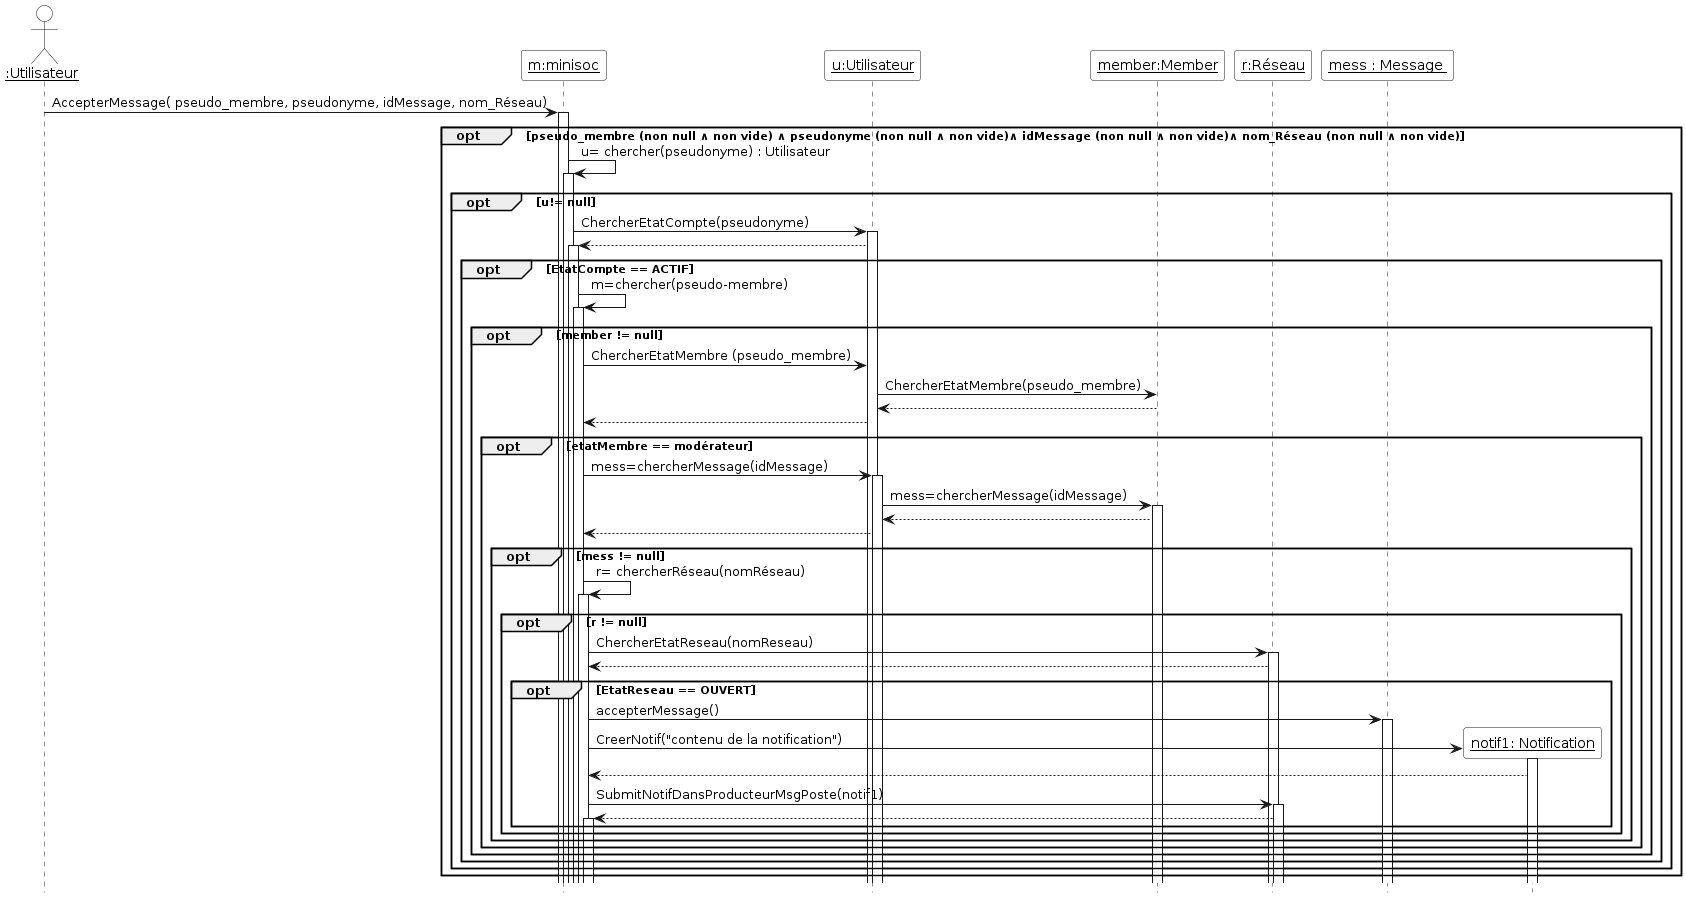

The diagram above was rendered by PlantUML. Its source (embedded in the PNG):
@startuml

'Diagramme de séquence (PlantUML)'

'Configuration charte graphique'
hide footbox
skinparam sequenceParticipantBackgroundColor White
skinparam sequenceActorBackgroundColor White

'Déclaration des acteurs et des participants (déjà existants avant la séquence)'
actor "__:Utilisateur__" as user
participant "__m:minisoc__" as m
participant "__r:Réseau__" as r
participant "__u:Utilisateur__" as u
participant "__member:Member__" as member
participant "__mess : Message __" as mess



'Séquence avec les messages, les créations de participants, etc.'
user -> m ++ : AccepterMessage( pseudo_membre, pseudonyme, idMessage, nom_Réseau)
  opt pseudo_membre (non null ∧ non vide) ∧ pseudonyme (non null ∧ non vide)∧ idMessage (non null ∧ non vide)∧ nom_Réseau (non null ∧ non vide)
      m -> m++ : u= chercher(pseudonyme) : Utilisateur
      create "__u: Utilisateur__" as u
      opt u!= null
    	m -> u++ : ChercherEtatCompte(pseudonyme)
	u --> m++
	opt EtatCompte == ACTIF
	     m -> m++ : m=chercher(pseudo-membre)
	     create "__member: Member__" as member
	      opt member != null
	      	  	 m-> u : ChercherEtatMembre (pseudo_membre)
		     	 u ->member: ChercherEtatMembre(pseudo_membre)
			 member --> u
			 u --> m 
		          opt etatMembre == modérateur
    	       	               m-> u ++ : mess=chercherMessage(idMessage)
			        u -> member ++ : mess=chercherMessage(idMessage)
	    	        	 member --> u
				  u --> m
				   opt mess != null
			  	        m -> m ++ : r= chercherRéseau(nomRéseau)
			 		 create "__r: Reseau__" as r
					 opt r != null 
			 		  m -> r ++ : ChercherEtatReseau(nomReseau)
					  r --> m 
			  		  opt EtatReseau == OUVERT
					    create "__mess: Message__" as mess
					    m -> mess ++ : accepterMessage()
					    
			 		     create "__notif1: Notification__" as notif1 
			 		      m -> notif1 ++ : CreerNotif("contenu de la notification")
			 		       notif1 --> m 
			 		        m -> r ++ : SubmitNotifDansProducteurMsgPoste(notif1)
						r --> m ++
				          end 
			 		    end
 			           end 
			 end       
 	       end
       	end 
      end
      
end 
			  
	              


@enduml